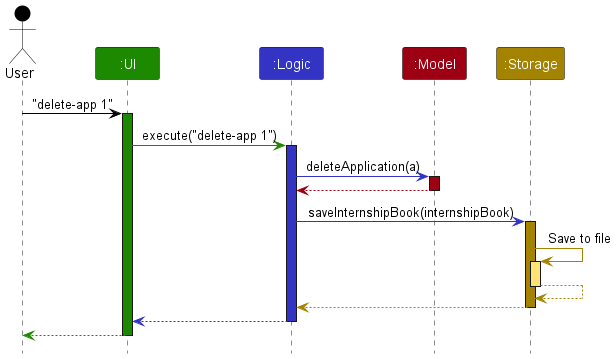

The diagram above was rendered by PlantUML. Its source (embedded in the PNG):
@startuml
!include style.puml

Actor User as user USER_COLOR
Participant ":UI" as ui UI_COLOR
Participant ":Logic" as logic LOGIC_COLOR
Participant ":Model" as model MODEL_COLOR
Participant ":Storage" as storage STORAGE_COLOR

user -[USER_COLOR]> ui : "delete-app 1"
activate ui UI_COLOR

ui -[UI_COLOR]> logic : execute("delete-app 1")
activate logic LOGIC_COLOR

logic -[LOGIC_COLOR]> model : deleteApplication(a)
activate model MODEL_COLOR

model -[MODEL_COLOR]-> logic
deactivate model

logic -[LOGIC_COLOR]> storage : saveInternshipBook(internshipBook)
activate storage STORAGE_COLOR

storage -[STORAGE_COLOR]> storage : Save to file
activate storage STORAGE_COLOR_T1
storage --[STORAGE_COLOR]> storage
deactivate storage

storage --[STORAGE_COLOR]> logic
deactivate storage

logic --[LOGIC_COLOR]> ui
deactivate logic

ui--[UI_COLOR]> user
deactivate ui
@enduml